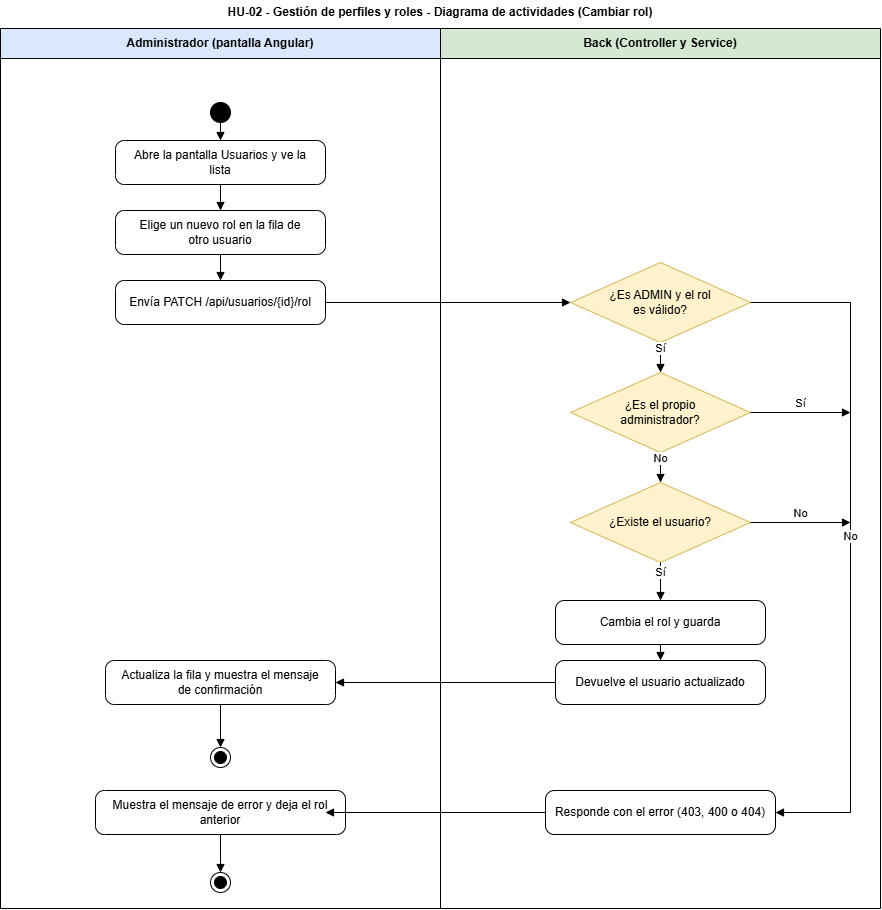

The diagram above was exported from draw.io. Its source (the exported page's mxGraphModel, read from the mxfile embedded in the PNG):
<mxGraphModel dx="1561" dy="948" grid="1" gridSize="10" guides="1" tooltips="1" connect="1" arrows="1" fold="1" page="1" pageScale="1" pageWidth="880" pageHeight="940" math="0" shadow="0">
  <root>
    <mxCell id="0" />
    <mxCell id="1" parent="0" />
    <mxCell id="c2" parent="1" style="text;html=1;whiteSpace=wrap;align=center;verticalAlign=middle;" value="&lt;b&gt;HU-02 - Gestión de perfiles y roles - Diagrama de actividades (Cambiar rol)&lt;/b&gt;" vertex="1">
      <mxGeometry height="24" width="880" y="8" as="geometry" />
    </mxCell>
    <mxCell id="c3" parent="1" style="swimlane;whiteSpace=wrap;html=1;startSize=30;fontStyle=1;fillColor=#DAE8FC;swimlaneFillColor=none;" value="Administrador (pantalla Angular)" vertex="1">
      <mxGeometry height="880" width="440" y="36" as="geometry" />
    </mxCell>
    <mxCell id="c4" parent="1" style="swimlane;whiteSpace=wrap;html=1;startSize=30;fontStyle=1;fillColor=#D5E8D4;swimlaneFillColor=none;" value="Back (Controller y Service)" vertex="1">
      <mxGeometry height="880" width="440" x="440" y="36" as="geometry" />
    </mxCell>
    <mxCell id="c5" parent="1" style="ellipse;html=1;fillColor=#000000;strokeColor=#000000;" value="" vertex="1">
      <mxGeometry height="20" width="20" x="210" y="110" as="geometry" />
    </mxCell>
    <mxCell id="c6" parent="1" style="rounded=1;whiteSpace=wrap;html=1;arcSize=20;fillColor=#FFFFFF;strokeColor=#000000;strokeWidth=1;align=center;verticalAlign=middle;spacingLeft=0;" value="Abre la pantalla Usuarios y ve la&lt;br&gt;lista" vertex="1">
      <mxGeometry height="44" width="210" x="115" y="148" as="geometry" />
    </mxCell>
    <mxCell id="c7" parent="1" style="rounded=1;whiteSpace=wrap;html=1;arcSize=20;fillColor=#FFFFFF;strokeColor=#000000;strokeWidth=1;align=center;verticalAlign=middle;spacingLeft=0;" value="Elige un nuevo rol en la fila de&lt;br&gt;otro usuario" vertex="1">
      <mxGeometry height="44" width="210" x="115" y="218" as="geometry" />
    </mxCell>
    <mxCell id="c8" parent="1" style="rounded=1;whiteSpace=wrap;html=1;arcSize=20;fillColor=#FFFFFF;strokeColor=#000000;strokeWidth=1;align=center;verticalAlign=middle;spacingLeft=0;" value="Envía PATCH /api/usuarios/{id}/rol" vertex="1">
      <mxGeometry height="44" width="210" x="115" y="288" as="geometry" />
    </mxCell>
    <mxCell id="c9" parent="1" style="rhombus;whiteSpace=wrap;html=1;fillColor=#FFF2CC;strokeColor=#D6B656;strokeWidth=1;align=center;verticalAlign=middle;spacingLeft=0;" value="¿Es ADMIN y el rol&lt;br&gt;es válido?" vertex="1">
      <mxGeometry height="80" width="180" x="570" y="270" as="geometry" />
    </mxCell>
    <mxCell id="c10" parent="1" style="rhombus;whiteSpace=wrap;html=1;fillColor=#FFF2CC;strokeColor=#D6B656;strokeWidth=1;align=center;verticalAlign=middle;spacingLeft=0;" value="¿Es el propio&lt;br&gt;administrador?" vertex="1">
      <mxGeometry height="80" width="180" x="570" y="380" as="geometry" />
    </mxCell>
    <mxCell id="c11" parent="1" style="rhombus;whiteSpace=wrap;html=1;fillColor=#FFF2CC;strokeColor=#D6B656;strokeWidth=1;align=center;verticalAlign=middle;spacingLeft=0;" value="¿Existe el usuario?" vertex="1">
      <mxGeometry height="80" width="180" x="570" y="490" as="geometry" />
    </mxCell>
    <mxCell id="c12" parent="1" style="rounded=1;whiteSpace=wrap;html=1;arcSize=20;fillColor=#FFFFFF;strokeColor=#000000;strokeWidth=1;align=center;verticalAlign=middle;spacingLeft=0;" value="Cambia el rol y guarda" vertex="1">
      <mxGeometry height="44" width="210" x="555" y="608" as="geometry" />
    </mxCell>
    <mxCell id="c13" parent="1" style="rounded=1;whiteSpace=wrap;html=1;arcSize=20;fillColor=#FFFFFF;strokeColor=#000000;strokeWidth=1;align=center;verticalAlign=middle;spacingLeft=0;" value="Devuelve el usuario actualizado" vertex="1">
      <mxGeometry height="44" width="210" x="555" y="668" as="geometry" />
    </mxCell>
    <mxCell id="c14" parent="1" style="rounded=1;whiteSpace=wrap;html=1;arcSize=20;fillColor=#FFFFFF;strokeColor=#000000;strokeWidth=1;align=center;verticalAlign=middle;spacingLeft=0;" value="Actualiza la fila y muestra el mensaje&lt;br&gt;de confirmación" vertex="1">
      <mxGeometry height="44" width="230" x="105" y="668" as="geometry" />
    </mxCell>
    <mxCell id="c15" parent="1" style="ellipse;html=1;shape=endState;fillColor=#000000;strokeColor=#000000;" value="" vertex="1">
      <mxGeometry height="20" width="20" x="210" y="755" as="geometry" />
    </mxCell>
    <mxCell id="c16" parent="1" style="rounded=1;whiteSpace=wrap;html=1;arcSize=20;fillColor=#FFFFFF;strokeColor=#000000;strokeWidth=1;align=center;verticalAlign=middle;spacingLeft=0;" value="Responde con el error (403, 400 o 404)" vertex="1">
      <mxGeometry height="44" width="230" x="545" y="798" as="geometry" />
    </mxCell>
    <mxCell id="c17" parent="1" style="rounded=1;whiteSpace=wrap;html=1;arcSize=20;fillColor=#FFFFFF;strokeColor=#000000;strokeWidth=1;align=center;verticalAlign=middle;spacingLeft=0;" value="Muestra el mensaje de error y deja el rol&lt;br&gt;anterior" vertex="1">
      <mxGeometry height="44" width="250" x="95" y="798" as="geometry" />
    </mxCell>
    <mxCell id="c18" parent="1" style="ellipse;html=1;shape=endState;fillColor=#000000;strokeColor=#000000;" value="" vertex="1">
      <mxGeometry height="20" width="20" x="210" y="880" as="geometry" />
    </mxCell>
    <mxCell id="c19" edge="1" parent="1" style="html=1;endArrow=block;endFill=1;labelBackgroundColor=#ffffff;verticalAlign=bottom;rounded=0;" value="">
      <mxGeometry relative="1" as="geometry">
        <mxPoint x="220" y="130" as="sourcePoint" />
        <mxPoint x="220" y="148" as="targetPoint" />
      </mxGeometry>
    </mxCell>
    <mxCell id="c20" edge="1" parent="1" style="html=1;endArrow=block;endFill=1;labelBackgroundColor=#ffffff;verticalAlign=bottom;rounded=0;" value="">
      <mxGeometry relative="1" as="geometry">
        <mxPoint x="220" y="192" as="sourcePoint" />
        <mxPoint x="220" y="218" as="targetPoint" />
      </mxGeometry>
    </mxCell>
    <mxCell id="c21" edge="1" parent="1" style="html=1;endArrow=block;endFill=1;labelBackgroundColor=#ffffff;verticalAlign=bottom;rounded=0;" value="">
      <mxGeometry relative="1" as="geometry">
        <mxPoint x="220" y="262" as="sourcePoint" />
        <mxPoint x="220" y="288" as="targetPoint" />
      </mxGeometry>
    </mxCell>
    <mxCell id="c22" edge="1" parent="1" style="html=1;endArrow=block;endFill=1;labelBackgroundColor=#ffffff;verticalAlign=bottom;rounded=0;" value="">
      <mxGeometry relative="1" as="geometry">
        <mxPoint x="325" y="310" as="sourcePoint" />
        <mxPoint x="570" y="310" as="targetPoint" />
      </mxGeometry>
    </mxCell>
    <mxCell id="c23" edge="1" parent="1" style="html=1;endArrow=block;endFill=1;labelBackgroundColor=#ffffff;verticalAlign=bottom;rounded=0;" value="Sí">
      <mxGeometry relative="1" as="geometry">
        <mxPoint x="660" y="350" as="sourcePoint" />
        <mxPoint x="660" y="380" as="targetPoint" />
      </mxGeometry>
    </mxCell>
    <mxCell id="c24" edge="1" parent="1" style="html=1;endArrow=block;endFill=1;labelBackgroundColor=#ffffff;verticalAlign=bottom;rounded=0;" value="No">
      <mxGeometry relative="1" as="geometry">
        <mxPoint x="660" y="460" as="sourcePoint" />
        <mxPoint x="660" y="490" as="targetPoint" />
      </mxGeometry>
    </mxCell>
    <mxCell id="c25" edge="1" parent="1" style="html=1;endArrow=block;endFill=1;labelBackgroundColor=#ffffff;verticalAlign=bottom;rounded=0;" value="Sí">
      <mxGeometry relative="1" as="geometry">
        <mxPoint x="660" y="570" as="sourcePoint" />
        <mxPoint x="660" y="608" as="targetPoint" />
      </mxGeometry>
    </mxCell>
    <mxCell id="c26" edge="1" parent="1" style="html=1;endArrow=block;endFill=1;labelBackgroundColor=#ffffff;verticalAlign=bottom;rounded=0;" value="">
      <mxGeometry relative="1" as="geometry">
        <mxPoint x="660" y="652" as="sourcePoint" />
        <mxPoint x="660" y="668" as="targetPoint" />
      </mxGeometry>
    </mxCell>
    <mxCell id="c27" edge="1" parent="1" style="html=1;endArrow=block;endFill=1;labelBackgroundColor=#ffffff;verticalAlign=bottom;rounded=0;" value="">
      <mxGeometry relative="1" as="geometry">
        <mxPoint x="555" y="690" as="sourcePoint" />
        <mxPoint x="335" y="690" as="targetPoint" />
      </mxGeometry>
    </mxCell>
    <mxCell id="c28" edge="1" parent="1" style="html=1;endArrow=block;endFill=1;labelBackgroundColor=#ffffff;verticalAlign=bottom;rounded=0;" value="">
      <mxGeometry relative="1" as="geometry">
        <mxPoint x="220" y="712" as="sourcePoint" />
        <mxPoint x="220" y="755" as="targetPoint" />
      </mxGeometry>
    </mxCell>
    <mxCell id="c29" edge="1" parent="1" style="html=1;endArrow=block;endFill=1;labelBackgroundColor=#ffffff;verticalAlign=bottom;rounded=0;" value="No">
      <mxGeometry relative="1" as="geometry">
        <Array as="points">
          <mxPoint x="850" y="310" />
          <mxPoint x="850" y="820" />
        </Array>
        <mxPoint x="750" y="310" as="sourcePoint" />
        <mxPoint x="775" y="820" as="targetPoint" />
      </mxGeometry>
    </mxCell>
    <mxCell id="c30" edge="1" parent="1" style="html=1;endArrow=block;endFill=1;labelBackgroundColor=#ffffff;verticalAlign=bottom;rounded=0;" value="Sí">
      <mxGeometry relative="1" as="geometry">
        <mxPoint x="750" y="420" as="sourcePoint" />
        <mxPoint x="850" y="420" as="targetPoint" />
      </mxGeometry>
    </mxCell>
    <mxCell id="c31" edge="1" parent="1" style="html=1;endArrow=block;endFill=1;labelBackgroundColor=#ffffff;verticalAlign=bottom;rounded=0;" value="No">
      <mxGeometry relative="1" as="geometry">
        <mxPoint x="750" y="530" as="sourcePoint" />
        <mxPoint x="850" y="530" as="targetPoint" />
      </mxGeometry>
    </mxCell>
    <mxCell id="c32" edge="1" parent="1" style="html=1;endArrow=block;endFill=1;labelBackgroundColor=#ffffff;verticalAlign=bottom;rounded=0;" value="">
      <mxGeometry relative="1" as="geometry">
        <mxPoint x="545" y="820" as="sourcePoint" />
        <mxPoint x="325" y="820" as="targetPoint" />
      </mxGeometry>
    </mxCell>
    <mxCell id="c33" edge="1" parent="1" style="html=1;endArrow=block;endFill=1;labelBackgroundColor=#ffffff;verticalAlign=bottom;rounded=0;" value="">
      <mxGeometry relative="1" as="geometry">
        <mxPoint x="220" y="842" as="sourcePoint" />
        <mxPoint x="220" y="880" as="targetPoint" />
      </mxGeometry>
    </mxCell>
  </root>
</mxGraphModel>